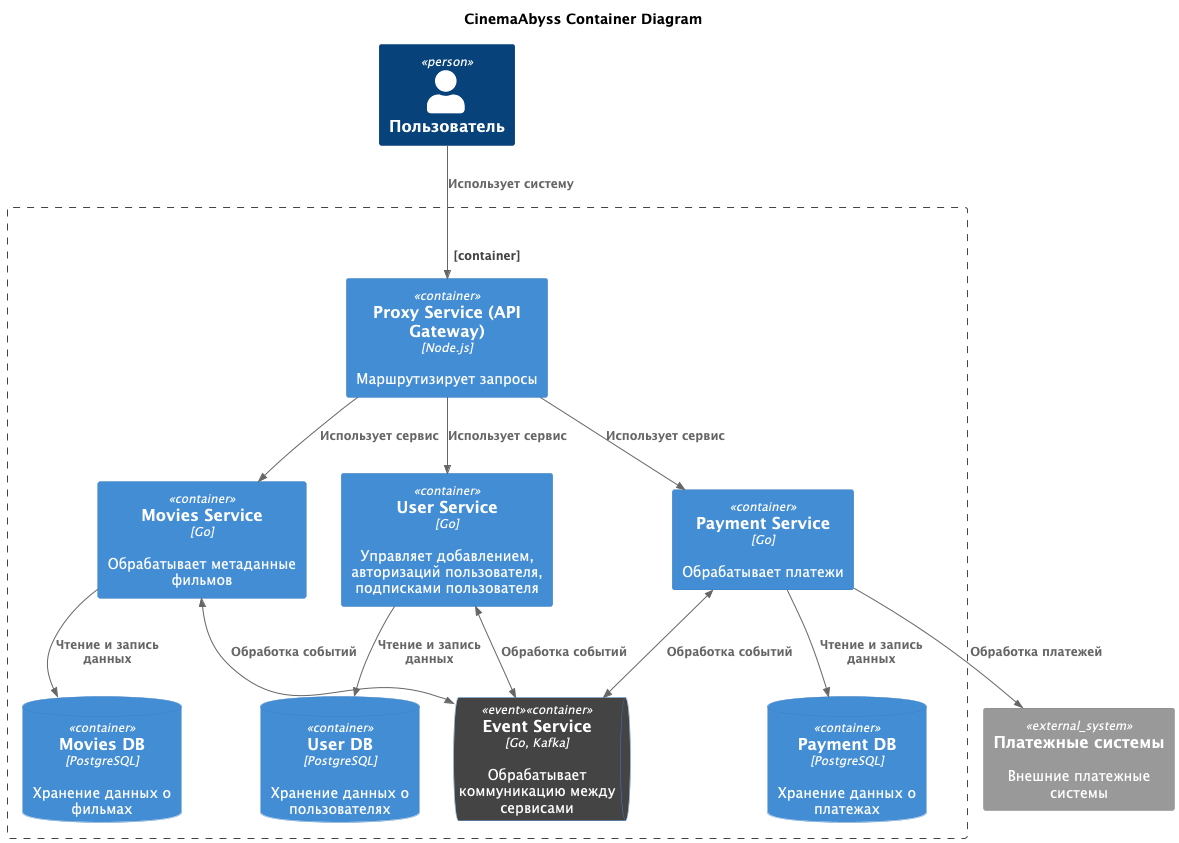

The diagram above was rendered by PlantUML. Its source (embedded in the PNG):
@startuml
title CinemaAbyss Container Diagram

top to bottom direction

!includeurl https://raw.githubusercontent.com/RicardoNiepel/C4-PlantUML/master/C4_Component.puml

Person(user, "Пользователь")

AddElementTag("event", $bgColor="#444444")

Container_Boundary(c, "") {
    Container(api, "Proxy Service (API Gateway)", "Node.js", "Маршрутизирует запросы")

    Container(users, "User Service", "Go", "Управляет добавлением, авторизаций пользователя, подписками пользователя")
    Container(payment, "Payment Service", "Go", "Обрабатывает платежи")
    Container(movies, "Movies Service", "Go", "Обрабатывает метаданные фильмов")

    ContainerQueue(events, "Event Service", "Go, Kafka","Обрабатывает коммуникацию между сервисами ", $tags="event")

    ContainerDb(usersDB, "User DB", "PostgreSQL", "Хранение данных о пользователях")
    ContainerDb(paymentDB, "Payment DB", "PostgreSQL", "Хранение данных о платежах")
    ContainerDb(moviesDB, "Movies DB", "PostgreSQL", "Хранение данных о фильмах")
}

System_Ext(payment_sys, "Платежные системы", "Внешние платежные системы")


Rel(user, api, "Использует систему")
Rel(api,users,"Использует сервис")
Rel(api,movies,"Использует сервис")
Rel(api,payment,"Использует сервис")

Rel(payment,payment_sys,"Обработка платежей")

BiRel(users,events,"Обработка событий")
BiRel(movies,events,"Обработка событий")
BiRel(payment,events,"Обработка событий")

Rel(users,usersDB,"Чтение и запись данных")
Rel(payment,paymentDB,"Чтение и запись данных")
Rel(movies,moviesDB,"Чтение и запись данных")

@enduml